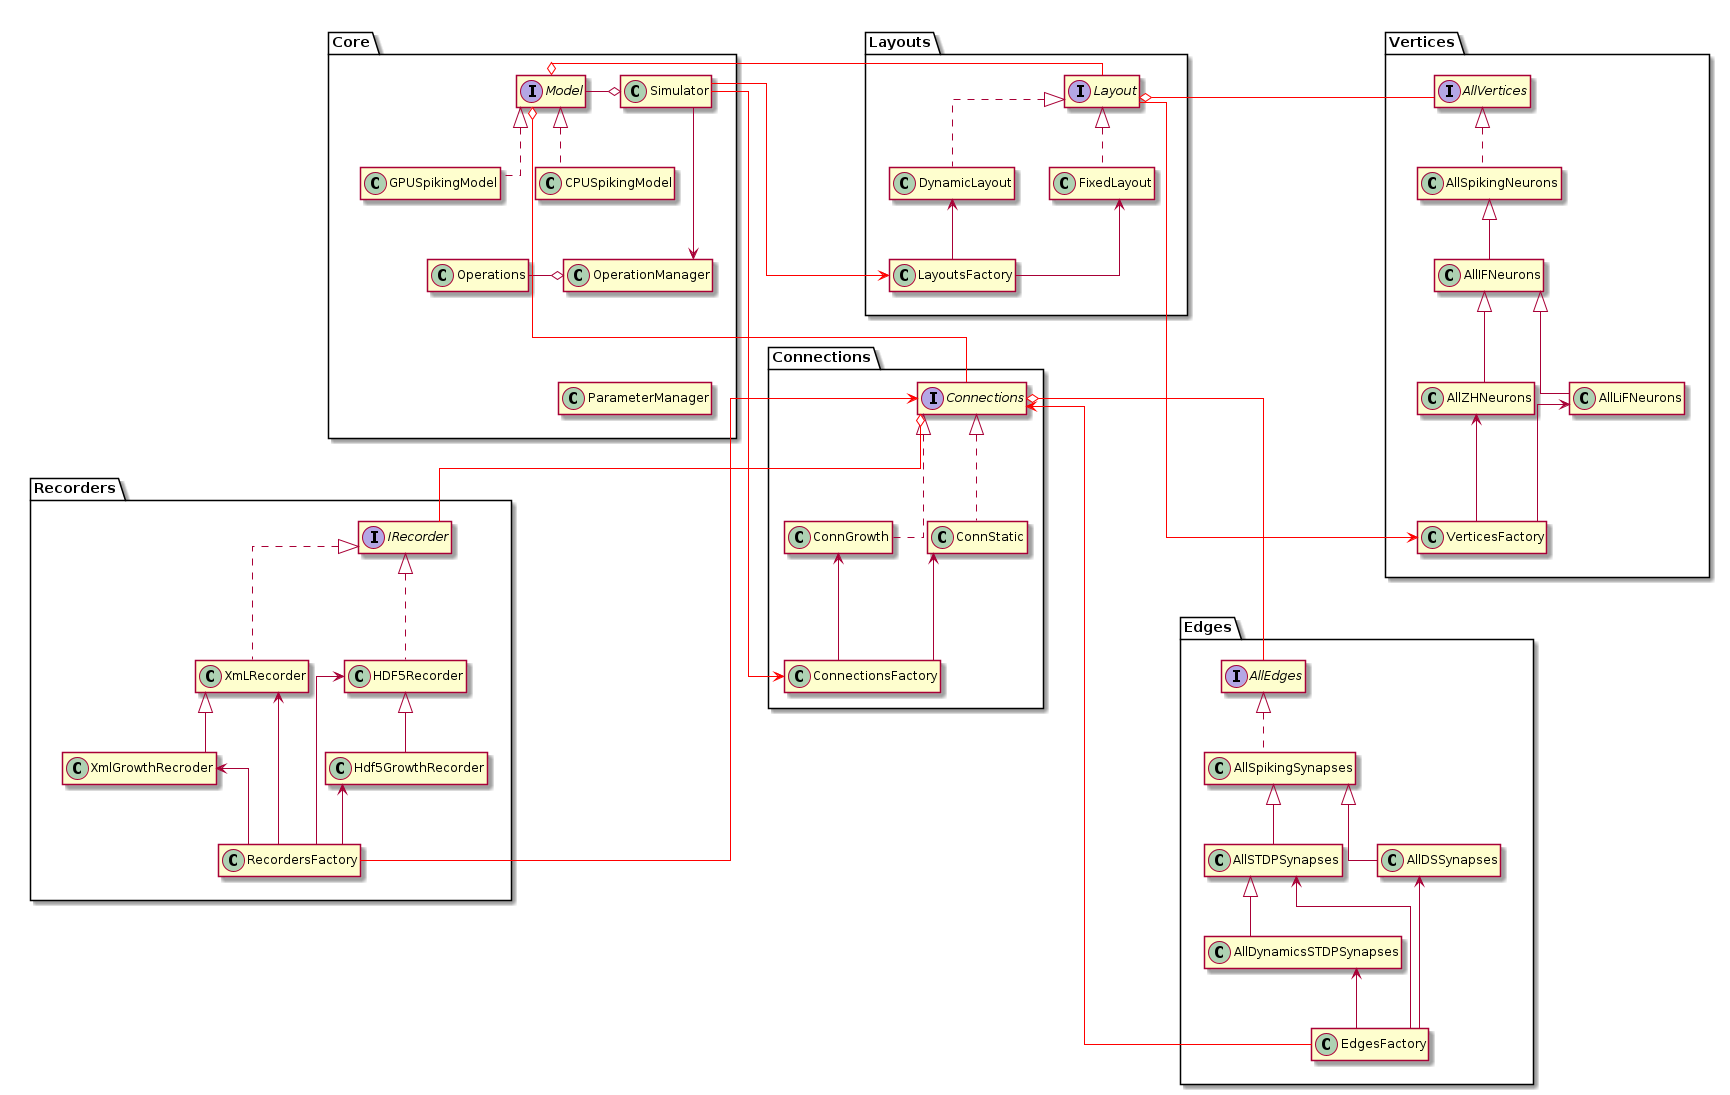

The diagram above was rendered by PlantUML. Its source (embedded in the PNG):
@startuml package UML

skinparam linetype ortho
hide members

package Core{
   class Simulator
   class CPUSpikingModel implements Model
	class GPUSpikingModel implements Model
	class Operations
	class OperationManager
	class ParameterManager

	Model -left-o Simulator 
	Operations -right-o OperationManager   
	Simulator ---> OperationManager 

	CPUSpikingModel -[hidden]right> GPUSpikingModel
	CPUSpikingModel -[hidden]-> Operations
   OperationManager -[hidden]-> ParameterManager
}

package Layouts{
	class FixedLayout implements Layout
	class DynamicLayout implements Layout
	class LayoutsFactory
	FixedLayout <-- LayoutsFactory
	DynamicLayout <-- LayoutsFactory	
}

package Vertices{
	class AllSpikingNeurons implements AllVertices
	class AllIFNeurons extends AllSpikingNeurons
	class AllLiFNeurons extends AllIFNeurons
	class AllZHNeurons extends AllIFNeurons
	class VerticesFactory 
	VerticesFactory -up-> AllLiFNeurons
	VerticesFactory -up-> AllZHNeurons
}

package Recorders{
	class  XmLRecorder implements IRecorder
	class HDF5Recorder implements IRecorder
	class XmlGrowthRecroder extends XmLRecorder
	class Hdf5GrowthRecorder extends HDF5Recorder
	class RecordersFactory
	XmLRecorder <-- RecordersFactory
	HDF5Recorder <-- RecordersFactory
	XmlGrowthRecroder <-- RecordersFactory
	Hdf5GrowthRecorder <-- RecordersFactory
}

package Connections{
	class ConnStatic implements Connections
	class ConnGrowth Implements Connections
	class ConnectionsFactory
	ConnectionsFactory --up> ConnStatic
	ConnectionsFactory --up> ConnGrowth  
}

package Edges{
	class AllSpikingSynapses implements AllEdges
	class AllSTDPSynapses extends AllSpikingSynapses
	class AllDSSynapses extends AllSpikingSynapses
	class AllDynamicsSTDPSynapses extends AllSTDPSynapses
	class EdgesFactory
	EdgesFactory --up-> AllSTDPSynapses
	EdgesFactory --up-> AllDSSynapses
	EdgesFactory --up> AllDynamicsSTDPSynapses
}

Core -[hidden]right>  Layouts
Layouts -[hidden]right> Vertices
Core -[hidden]down---> Recorders
Layouts -[hidden]down---> Connections
Vertices -[hidden]down-----> Edges

Simulator -[#red]-> LayoutsFactory
Simulator -[#red]--> ConnectionsFactory
Model o-[#red] Layout
Model o-[#red]-- Connections
Layout o-[#red] AllVertices
Layout -[#red]---> VerticesFactory

Connections o-[#red]- IRecorder
Connections o-[#red]- AllEdges
Connections <-[#red]---- RecordersFactory
Connections <-[#red]---- EdgesFactory
@enduml